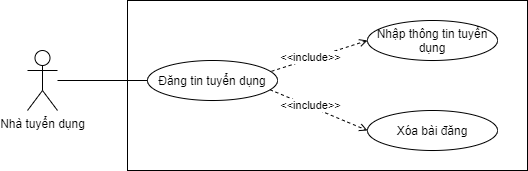

The diagram above was exported from draw.io. Its source (the exported page's mxGraphModel, read from the mxfile embedded in the PNG):
<mxGraphModel dx="960" dy="563" grid="1" gridSize="10" guides="1" tooltips="1" connect="1" arrows="1" fold="1" page="1" pageScale="1" pageWidth="827" pageHeight="1169" math="0" shadow="0">
  <root>
    <mxCell id="MQmlJu_YEeC7xQVKmceF-0" />
    <mxCell id="MQmlJu_YEeC7xQVKmceF-1" parent="MQmlJu_YEeC7xQVKmceF-0" />
    <mxCell id="mB0KHx687nO93TiYTIjS-0" value="" style="rounded=0;whiteSpace=wrap;html=1;" vertex="1" parent="MQmlJu_YEeC7xQVKmceF-1">
      <mxGeometry x="240" y="130" width="400" height="170" as="geometry" />
    </mxCell>
    <mxCell id="mB0KHx687nO93TiYTIjS-1" value="Nhà tuyển dụng" style="shape=umlActor;verticalLabelPosition=bottom;verticalAlign=top;html=1;outlineConnect=0;" vertex="1" parent="MQmlJu_YEeC7xQVKmceF-1">
      <mxGeometry x="140" y="180" width="30" height="60" as="geometry" />
    </mxCell>
    <mxCell id="mB0KHx687nO93TiYTIjS-2" value="Đăng tin tuyển dụng" style="ellipse;whiteSpace=wrap;html=1;" vertex="1" parent="MQmlJu_YEeC7xQVKmceF-1">
      <mxGeometry x="260" y="190" width="130" height="40" as="geometry" />
    </mxCell>
    <mxCell id="mB0KHx687nO93TiYTIjS-3" value="Xóa bài đăng" style="ellipse;whiteSpace=wrap;html=1;" vertex="1" parent="MQmlJu_YEeC7xQVKmceF-1">
      <mxGeometry x="480" y="240" width="130" height="40" as="geometry" />
    </mxCell>
    <mxCell id="mB0KHx687nO93TiYTIjS-4" value="Nhập thông tin tuyển dụng" style="ellipse;whiteSpace=wrap;html=1;" vertex="1" parent="MQmlJu_YEeC7xQVKmceF-1">
      <mxGeometry x="480" y="150" width="130" height="40" as="geometry" />
    </mxCell>
    <mxCell id="mB0KHx687nO93TiYTIjS-6" value="" style="endArrow=none;html=1;entryX=0;entryY=0.5;entryDx=0;entryDy=0;" edge="1" parent="MQmlJu_YEeC7xQVKmceF-1" source="mB0KHx687nO93TiYTIjS-1" target="mB0KHx687nO93TiYTIjS-2">
      <mxGeometry width="50" height="50" relative="1" as="geometry">
        <mxPoint x="390" y="340" as="sourcePoint" />
        <mxPoint x="440" y="290" as="targetPoint" />
      </mxGeometry>
    </mxCell>
    <mxCell id="mB0KHx687nO93TiYTIjS-7" value="&amp;lt;&amp;lt;include&amp;gt;&amp;gt;" style="endArrow=open;endSize=6;dashed=1;html=1;exitX=0.954;exitY=0.27;exitDx=0;exitDy=0;entryX=0;entryY=0.5;entryDx=0;entryDy=0;exitPerimeter=0;" edge="1" parent="MQmlJu_YEeC7xQVKmceF-1" source="mB0KHx687nO93TiYTIjS-2" target="mB0KHx687nO93TiYTIjS-4">
      <mxGeometry x="-0.1778" y="1" width="160" relative="1" as="geometry">
        <mxPoint x="330" y="320" as="sourcePoint" />
        <mxPoint x="420" y="240" as="targetPoint" />
        <mxPoint as="offset" />
      </mxGeometry>
    </mxCell>
    <mxCell id="mB0KHx687nO93TiYTIjS-10" value="&amp;lt;&amp;lt;include&amp;gt;&amp;gt;" style="endArrow=open;endSize=6;dashed=1;html=1;exitX=0.942;exitY=0.73;exitDx=0;exitDy=0;entryX=0;entryY=0.5;entryDx=0;entryDy=0;exitPerimeter=0;" edge="1" parent="MQmlJu_YEeC7xQVKmceF-1" source="mB0KHx687nO93TiYTIjS-2" target="mB0KHx687nO93TiYTIjS-3">
      <mxGeometry x="-0.1778" y="1" width="160" relative="1" as="geometry">
        <mxPoint x="394.02" y="210.79999999999995" as="sourcePoint" />
        <mxPoint x="490" y="140" as="targetPoint" />
        <mxPoint as="offset" />
      </mxGeometry>
    </mxCell>
  </root>
</mxGraphModel>